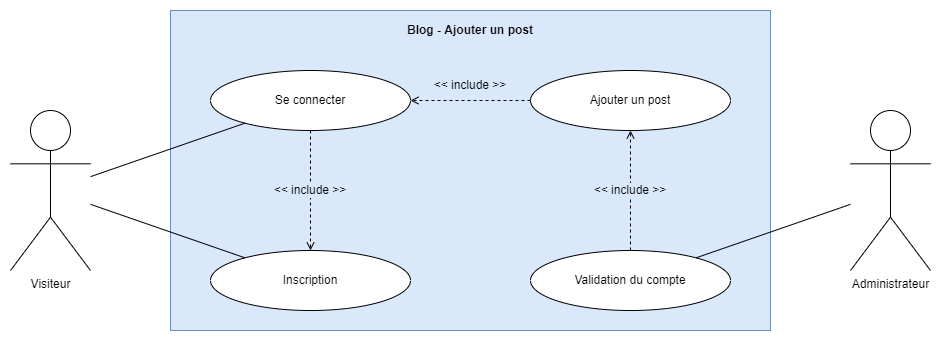

The diagram above was exported from draw.io. Its source (the exported page's mxGraphModel, read from the mxfile embedded in the PNG):
<mxGraphModel dx="868" dy="482" grid="1" gridSize="10" guides="1" tooltips="1" connect="1" arrows="1" fold="1" page="1" pageScale="1" pageWidth="850" pageHeight="1100" math="0" shadow="0">
  <root>
    <mxCell id="0" />
    <mxCell id="1" parent="0" />
    <mxCell id="BX1ytwZ42QXFpCcNDZEy-1" value="" style="rounded=0;whiteSpace=wrap;html=1;labelBackgroundColor=default;fillColor=#dae8fc;strokeColor=#6c8ebf;" parent="1" vertex="1">
      <mxGeometry x="200" y="560" width="600" height="320" as="geometry" />
    </mxCell>
    <mxCell id="BX1ytwZ42QXFpCcNDZEy-2" value="Visiteur" style="shape=umlActor;verticalLabelPosition=bottom;verticalAlign=top;html=1;outlineConnect=0;" parent="1" vertex="1">
      <mxGeometry x="40" y="660" width="80" height="160" as="geometry" />
    </mxCell>
    <mxCell id="BX1ytwZ42QXFpCcNDZEy-3" value="Inscription" style="ellipse;whiteSpace=wrap;html=1;" parent="1" vertex="1">
      <mxGeometry x="240" y="800" width="200" height="60" as="geometry" />
    </mxCell>
    <mxCell id="BX1ytwZ42QXFpCcNDZEy-4" value="Se connecter" style="ellipse;whiteSpace=wrap;html=1;" parent="1" vertex="1">
      <mxGeometry x="240" y="620" width="200" height="60" as="geometry" />
    </mxCell>
    <mxCell id="BX1ytwZ42QXFpCcNDZEy-5" value="Administrateur" style="shape=umlActor;verticalLabelPosition=bottom;verticalAlign=top;html=1;outlineConnect=0;" parent="1" vertex="1">
      <mxGeometry x="880" y="660" width="80" height="160" as="geometry" />
    </mxCell>
    <mxCell id="BX1ytwZ42QXFpCcNDZEy-6" value="" style="endArrow=none;html=1;" parent="1" source="BX1ytwZ42QXFpCcNDZEy-2" target="BX1ytwZ42QXFpCcNDZEy-4" edge="1">
      <mxGeometry width="50" height="50" relative="1" as="geometry">
        <mxPoint x="460" y="770" as="sourcePoint" />
        <mxPoint x="510" y="720" as="targetPoint" />
      </mxGeometry>
    </mxCell>
    <mxCell id="BX1ytwZ42QXFpCcNDZEy-7" value="" style="endArrow=open;dashed=1;html=1;strokeWidth=1;startArrow=none;startFill=0;endFill=0;" parent="1" source="BX1ytwZ42QXFpCcNDZEy-4" target="BX1ytwZ42QXFpCcNDZEy-3" edge="1">
      <mxGeometry width="50" height="50" relative="1" as="geometry">
        <mxPoint x="460" y="765" as="sourcePoint" />
        <mxPoint x="510" y="715" as="targetPoint" />
      </mxGeometry>
    </mxCell>
    <mxCell id="BX1ytwZ42QXFpCcNDZEy-8" value="&amp;lt;&amp;lt; include &amp;gt;&amp;gt;" style="text;html=1;align=center;verticalAlign=middle;whiteSpace=wrap;rounded=0;labelBackgroundColor=#DAE8FC;" parent="1" vertex="1">
      <mxGeometry x="300" y="730" width="80" height="20" as="geometry" />
    </mxCell>
    <mxCell id="BX1ytwZ42QXFpCcNDZEy-9" value="Blog - Ajouter un post" style="text;html=1;strokeColor=none;fillColor=none;align=center;verticalAlign=middle;whiteSpace=wrap;rounded=0;labelBackgroundColor=none;fontStyle=1" parent="1" vertex="1">
      <mxGeometry x="200" y="570" width="600" height="20" as="geometry" />
    </mxCell>
    <mxCell id="BX1ytwZ42QXFpCcNDZEy-10" value="Validation du compte" style="ellipse;whiteSpace=wrap;html=1;" parent="1" vertex="1">
      <mxGeometry x="560" y="800" width="200" height="60" as="geometry" />
    </mxCell>
    <mxCell id="BX1ytwZ42QXFpCcNDZEy-11" value="Ajouter un post" style="ellipse;whiteSpace=wrap;html=1;" parent="1" vertex="1">
      <mxGeometry x="560" y="620" width="200" height="60" as="geometry" />
    </mxCell>
    <mxCell id="BX1ytwZ42QXFpCcNDZEy-12" value="" style="endArrow=open;dashed=1;html=1;strokeWidth=1;startArrow=none;startFill=0;endFill=0;entryX=0.5;entryY=1;entryDx=0;entryDy=0;" parent="1" source="BX1ytwZ42QXFpCcNDZEy-10" target="BX1ytwZ42QXFpCcNDZEy-11" edge="1">
      <mxGeometry width="50" height="50" relative="1" as="geometry">
        <mxPoint x="490" y="705" as="sourcePoint" />
        <mxPoint x="490" y="895" as="targetPoint" />
      </mxGeometry>
    </mxCell>
    <mxCell id="BX1ytwZ42QXFpCcNDZEy-13" value="" style="endArrow=open;dashed=1;html=1;strokeWidth=1;startArrow=none;startFill=0;endFill=0;" parent="1" source="BX1ytwZ42QXFpCcNDZEy-11" target="BX1ytwZ42QXFpCcNDZEy-4" edge="1">
      <mxGeometry width="50" height="50" relative="1" as="geometry">
        <mxPoint x="360" y="705" as="sourcePoint" />
        <mxPoint x="360" y="895" as="targetPoint" />
      </mxGeometry>
    </mxCell>
    <mxCell id="BX1ytwZ42QXFpCcNDZEy-14" value="&amp;lt;&amp;lt; include &amp;gt;&amp;gt;" style="text;html=1;align=center;verticalAlign=middle;whiteSpace=wrap;rounded=0;labelBackgroundColor=#DAE8FC;" parent="1" vertex="1">
      <mxGeometry x="460" y="625" width="80" height="20" as="geometry" />
    </mxCell>
    <mxCell id="BX1ytwZ42QXFpCcNDZEy-15" value="&amp;lt;&amp;lt; include &amp;gt;&amp;gt;" style="text;html=1;align=center;verticalAlign=middle;whiteSpace=wrap;rounded=0;labelBackgroundColor=#DAE8FC;" parent="1" vertex="1">
      <mxGeometry x="620" y="730" width="80" height="20" as="geometry" />
    </mxCell>
    <mxCell id="BX1ytwZ42QXFpCcNDZEy-16" value="" style="endArrow=none;html=1;" parent="1" source="BX1ytwZ42QXFpCcNDZEy-5" target="BX1ytwZ42QXFpCcNDZEy-10" edge="1">
      <mxGeometry width="50" height="50" relative="1" as="geometry">
        <mxPoint x="130" y="770.7799369741763" as="sourcePoint" />
        <mxPoint x="297.14415472550013" y="690.4669072686225" as="targetPoint" />
      </mxGeometry>
    </mxCell>
    <mxCell id="BX1ytwZ42QXFpCcNDZEy-17" value="" style="endArrow=none;html=1;" parent="1" source="BX1ytwZ42QXFpCcNDZEy-2" target="BX1ytwZ42QXFpCcNDZEy-3" edge="1">
      <mxGeometry width="50" height="50" relative="1" as="geometry">
        <mxPoint x="130" y="736.1538461538462" as="sourcePoint" />
        <mxPoint x="284.50694615821317" y="682.6706724836954" as="targetPoint" />
      </mxGeometry>
    </mxCell>
  </root>
</mxGraphModel>